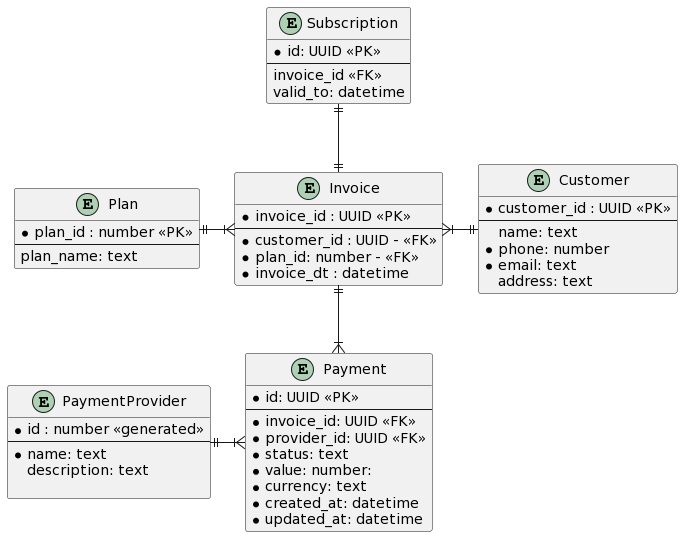

The diagram above was rendered by PlantUML. Its source (embedded in the PNG):
@startuml
' hide the spot
' hide circle

' avoid problems with angled crows feet
skinparam linetype ortho

entity "Invoice" as invoice {
  *invoice_id : UUID <<PK>>
  --
  *customer_id : UUID - <<FK>>
  *plan_id: number - <<FK>>
  *invoice_dt : datetime
}

entity "Subscription" as subscription {
  *id: UUID <<PK>>
  --
  invoice_id <<FK>>
  valid_to: datetime
}

entity "Plan" as plan {
  *plan_id : number <<PK>>
  --
  plan_name: text
}

entity "Customer" as customer {
  *customer_id : UUID <<PK>>
  --
  name: text
  *phone: number
  *email: text
  address: text
}


entity "Payment" as payment {
  *id: UUID <<PK>>
  --
  *invoice_id: UUID <<FK>>
  *provider_id: UUID <<FK>>
  *status: text
  *value: number:
  *currency: text 
  *created_at: datetime
  *updated_at: datetime
}


entity "PaymentProvider" as provider {
  *id : number <<generated>>
  --
  *name: text
  description: text
  
}

/'
entity "Currency" as currency{
  *id: number <<generated>>
  --
  *type: text
  *name: text
}


entity "Receipt" as receipt {
  *id: UUID <<generated>>
  --
  *payment_id: UUID <<FK>>
  
}
'/

invoice ||-up-|| subscription
invoice }|-left-|| plan
invoice }|-right-|| customer
invoice ||--|{ payment
payment }|-left-|| provider
/' payment }|-right-|| currency '/
/' payment ||--|| receipt '/
@enduml